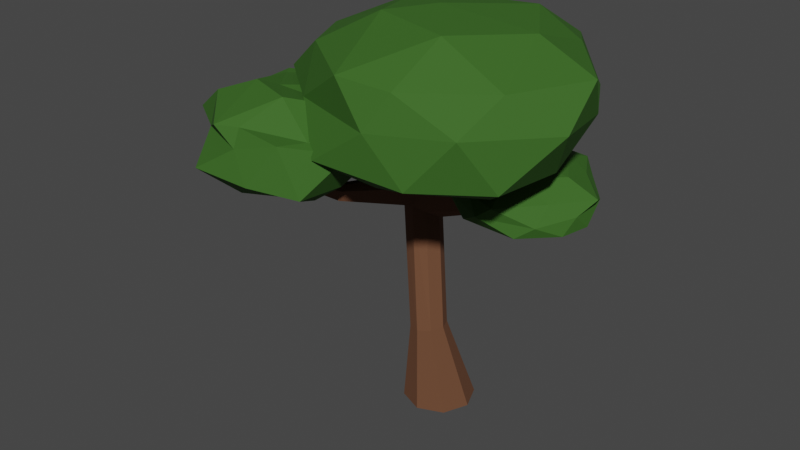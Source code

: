 # Source: NormalTree.blend  (saved by Blender 2.91.10; exported with 4.5.12 LTS)
import bpy
from mathutils import Matrix  # noqa: F401  (used for matrix-valued properties, if any)

bpy.ops.wm.read_factory_settings(use_empty=True)
scene = bpy.context.scene
scene.name = 'Scene'

# ---- collections
col_collection = bpy.data.collections.new('Collection'); scene.collection.children.link(col_collection)

# ---- materials (node trees are filled in below, after node groups)
mat_wood = bpy.data.materials.new('Wood')
mat_wood.alpha_threshold = 0.0
mat_wood.use_transparent_shadow = False
mat_wood.line_color = (0.0, 0.0, 0.0, 1.0)
mat_leaves = bpy.data.materials.new('Leaves')
mat_leaves.use_transparent_shadow = False

# ---- material node trees
mat_wood.use_nodes = True; mat_wood.node_tree.nodes.clear()
_N = mat_wood.node_tree.nodes; _L = mat_wood.node_tree.links
n0 = _N.new('ShaderNodeOutputMaterial'); n0.name = 'Material Output'; n0.location = (300, 300)
n1 = _N.new('ShaderNodeBsdfPrincipled'); n1.name = 'Principled BSDF'; n1.location = (10, 300)
n1.distribution = 'GGX'
n1.subsurface_method = 'BURLEY'
n1.inputs[0].default_value = (0.1452, 0.06317, 0.03248, 1.0)
n1.inputs[2].default_value = 1.0
n1.inputs[3].default_value = 1.45
n1.inputs[13].default_value = 0.2795
n1.inputs[27].default_value = (0.0, 0.0, 0.0, 1.0)
n1.inputs[28].default_value = 1.0
_L.new(n1.outputs[0], n0.inputs[0])
n0.is_active_output = True
mat_leaves.use_nodes = True; mat_leaves.node_tree.nodes.clear()
_N = mat_leaves.node_tree.nodes; _L = mat_leaves.node_tree.links
n0 = _N.new('ShaderNodeBsdfPrincipled'); n0.name = 'Principled BSDF'; n0.location = (10, 300)
n0.distribution = 'GGX'
n0.subsurface_method = 'BURLEY'
n0.inputs[0].default_value = (0.04008, 0.1226, 0.01745, 1.0)
n0.inputs[2].default_value = 0.7992
n0.inputs[3].default_value = 1.45
n0.inputs[13].default_value = 0.2244
n0.inputs[27].default_value = (0.0, 0.0, 0.0, 1.0)
n0.inputs[28].default_value = 1.0
n1 = _N.new('ShaderNodeOutputMaterial'); n1.name = 'Material Output'; n1.location = (300, 300)
_L.new(n0.outputs[0], n1.inputs[0])
n1.is_active_output = True

# ---- world
world_world = bpy.data.worlds.new('World'); scene.world = world_world
world_world.use_nodes = True; world_world.node_tree.nodes.clear()
_N = world_world.node_tree.nodes; _L = world_world.node_tree.links
n0 = _N.new('ShaderNodeOutputWorld'); n0.name = 'World Output'; n0.location = (300, 300)
n1 = _N.new('ShaderNodeBackground'); n1.name = 'Background'; n1.location = (10, 300)
n1.inputs[0].default_value = (0.05088, 0.05088, 0.05088, 1.0)
_L.new(n1.outputs[0], n0.inputs[0])
n0.is_active_output = True
world_world.color = (0.05088, 0.05088, 0.05088)
world_world.use_sun_shadow = False
world_world.sun_shadow_jitter_overblur = 0.0

# ---- meshes
me_circle = bpy.data.meshes.new('Circle')
me_circle.from_pydata([(1.378e-07, 2.0, 0.0), (-1.414, 1.414, 0.0), (-2.0, -1.222e-07, 0.0), (-1.414, -1.414, 0.0), (3.127e-07, -2.0, 0.0), (1.414, -1.414, 0.0), (2.0, -1.092e-08, 0.0), (1.414, 1.414, 0.0), (-0.1859, 0.1872, 4.9), (-0.8875, -0.1057, 4.812), (-1.178, -0.8128, 4.776), (-0.8875, -1.52, 4.812), (-0.1859, -1.813, 4.9), (0.5157, -1.52, 4.988), (0.8063, -0.8128, 5.025), (0.5157, -0.1057, 4.988), (-1.225, 1.0, 11.73), (-1.886, 0.7071, 11.98), (-2.16, -1.684e-06, 12.08), (-2.031, -0.6878, 11.68), (-1.225, -1.0, 11.73), (-0.5643, -0.7071, 11.47), (-0.1798, -0.04913, 11.04), (-0.5643, 0.7071, 11.47), (-0.865, 0.9609, 12.85), (-1.526, 0.668, 13.1), (-1.799, -0.03909, 13.2), (-1.38, -0.7631, 13.44), (-0.865, -1.039, 12.85), (-0.2043, -0.7462, 12.6), (0.06943, -0.03909, 12.89), (-0.2043, 0.668, 12.6), (-2.457, -5.494, 13.46), (-2.521, -5.152, 13.66), (-2.057, -5.649, 13.48), (-2.13, -5.573, 14.24), (-2.342, -5.171, 14.22), (-1.878, -5.668, 14.04), (-4.088, -6.772, 14.24), (-4.115, -6.629, 14.33), (-3.922, -6.836, 14.25), (-3.952, -6.805, 14.57), (-4.041, -6.637, 14.56), (-3.847, -6.844, 14.49), (4.157, 2.148, 12.0), (4.155, 1.924, 12.03), (4.008, 2.315, 12.03), (4.261, 2.175, 12.49), (4.259, 1.951, 12.36), (4.112, 2.342, 12.36), (4.57, 2.451, 11.96), (4.791, 2.173, 12.03), (4.058, 2.596, 12.0), (4.744, 2.637, 12.4), (5.026, 2.186, 12.44), (4.231, 2.781, 12.44), (5.754, 2.444, 12.21), (5.83, 2.322, 12.23), (5.801, 2.495, 12.43), (5.877, 2.372, 12.45), (4.212, 3.479, 12.35), (4.445, 3.413, 12.32), (4.291, 3.564, 12.71), (4.525, 3.498, 12.68), (2.297, 0.9684, 11.77), (2.418, 1.338, 11.61), (2.572, 1.361, 12.54), (2.485, 0.976, 12.36), (2.188, 1.696, 11.77), (2.377, 1.703, 12.36), (-1.074, 1.156, 15.53), (-1.394, 1.014, 15.65), (-1.527, 0.6716, 15.7), (-1.323, 0.3208, 15.81), (-1.074, 0.1871, 15.53), (-0.7536, 0.329, 15.41), (-0.621, 0.6716, 15.55), (-0.7536, 1.014, 15.41), (-1.87, -0.35, 17.51), (-1.971, -0.3947, 17.55), (-2.012, -0.5027, 17.56), (-1.948, -0.6132, 17.6), (-1.87, -0.6553, 17.51), (-1.769, -0.6106, 17.47), (-1.727, -0.5027, 17.52), (-1.769, -0.3947, 17.47)], [], [(0, 8, 15, 7), (6, 14, 13, 5), (4, 12, 11, 3), (2, 10, 9, 1), (7, 15, 14, 6), (5, 13, 12, 4), (3, 11, 10, 2), (1, 9, 8, 0), (15, 23, 22, 14), (13, 21, 20, 12), (11, 19, 18, 10), (9, 17, 16, 8), (8, 16, 23, 15), (14, 22, 21, 13), (12, 20, 19, 11), (10, 18, 17, 9), (67, 48, 47, 66), (20, 34, 32, 19), (18, 26, 25, 17), (65, 44, 45, 64), (21, 29, 28, 20), (28, 37, 34, 20), (17, 25, 24, 16), (16, 24, 31, 23), (36, 42, 41, 35), (33, 39, 42, 36), (27, 35, 37, 28), (19, 32, 33, 18), (18, 33, 36, 26), (26, 36, 35, 27), (40, 43, 41, 38), (38, 41, 42, 39), (32, 38, 39, 33), (37, 43, 40, 34), (35, 41, 43, 37), (34, 40, 38, 32), (48, 54, 53, 47), (45, 51, 54, 48), (69, 49, 46, 68), (68, 46, 44, 65), (64, 45, 48, 67), (66, 47, 49, 69), (51, 57, 59, 54), (53, 63, 62, 55), (44, 50, 51, 45), (47, 53, 55, 49), (46, 52, 50, 44), (49, 55, 52, 46), (56, 58, 59, 57), (54, 59, 58, 53), (50, 56, 57, 51), (53, 58, 56, 50), (60, 62, 63, 61), (52, 60, 61, 50), (55, 62, 60, 52), (50, 61, 63, 53), (30, 66, 69, 31), (21, 64, 67, 29), (23, 68, 65, 22), (31, 69, 68, 23), (22, 65, 64, 21), (29, 67, 66, 30), (25, 71, 70, 24), (24, 70, 77, 31), (30, 76, 75, 29), (28, 74, 73, 27), (26, 72, 71, 25), (31, 77, 76, 30), (29, 75, 74, 28), (27, 73, 72, 26), (70, 78, 85, 77), (76, 84, 83, 75), (74, 82, 81, 73), (72, 80, 79, 71), (77, 85, 84, 76), (75, 83, 82, 74), (73, 81, 80, 72), (71, 79, 78, 70), (79, 80, 81, 82, 83, 84, 85, 78), (1, 0, 7, 6, 5, 4, 3, 2)])
_uv = me_circle.uv_layers.new(name='UVMap')
_uv.uv.foreach_set('vector', [0.0, 0.0, 0.0, 0.0, 0.0, 0.0, 0.0, 0.0, 0.0, 0.0, 0.0, 0.0, 0.0, 0.0, 0.0, 0.0, 0.0, 0.0, 0.0, 0.0, 0.0, 0.0, 0.0, 0.0, 0.0, 0.0, 0.0, 0.0, 0.0, 0.0, 0.0, 0.0, 0.0, 0.0, 0.0, 0.0, 0.0, 0.0, 0.0, 0.0, 0.0, 0.0, 0.0, 0.0, 0.0, 0.0, 0.0, 0.0, 0.0, 0.0, 0.0, 0.0, 0.0, 0.0, 0.0, 0.0, 0.0, 0.0, 0.0, 0.0, 0.0, 0.0, 0.0, 0.0, 0.0, 0.0, 0.0, 0.0, 0.0, 0.0, 0.0, 0.0, 0.0, 0.0, 0.0, 0.0, 0.0, 0.0, 0.0, 0.0, 0.0, 0.0, 0.0, 0.0, 0.0, 0.0, 0.0, 0.0, 0.0, 0.0, 0.0, 0.0, 0.0, 0.0, 0.0, 0.0, 0.0, 0.0, 0.0, 0.0, 0.0, 0.0, 0.0, 0.0, 0.0, 0.0, 0.0, 0.0, 0.0, 0.0, 0.0, 0.0, 0.0, 0.0, 0.0, 0.0, 0.0, 0.0, 0.0, 0.0, 0.0, 0.0, 0.0, 0.0, 0.0, 0.0, 0.0, 0.0, 0.0, 0.0, 0.0, 0.0, 0.0, 0.0, 0.0, 0.0, 0.0, 0.0, 0.0, 0.0, 0.0, 0.0, 0.0, 0.0, 0.0, 0.0, 0.0, 0.0, 0.0, 0.0, 0.0, 0.0, 0.0, 0.0, 0.0, 0.0, 0.0, 0.0, 0.0, 0.0, 0.0, 0.0, 0.0, 0.0, 0.0, 0.0, 0.0, 0.0, 0.0, 0.0, 0.0, 0.0, 0.0, 0.0, 0.0, 0.0, 0.0, 0.0, 0.0, 0.0, 0.0, 0.0, 0.0, 0.0, 0.0, 0.0, 0.0, 0.0, 0.0, 0.0, 0.0, 0.0, 0.0, 0.0, 0.0, 0.0, 0.0, 0.0, 0.0, 0.0, 0.0, 0.0, 0.0, 0.0, 0.0, 0.0, 0.0, 0.0, 0.0, 0.0, 0.0, 0.0, 0.0, 0.0, 0.0, 0.0, 0.0, 0.0, 0.0, 0.0, 0.0, 0.0, 0.0, 0.0, 0.0, 0.0, 0.0, 0.0, 0.0, 0.0, 0.0, 0.0, 0.0, 0.0, 0.0, 0.0, 0.0, 0.0, 0.0, 0.0, 0.0, 0.0, 0.0, 0.0, 0.0, 0.0, 0.0, 0.0, 0.0, 0.0, 0.0, 0.0, 0.0, 0.0, 0.0, 0.0, 0.0, 0.0, 0.0, 0.0, 0.0, 0.0, 0.0, 0.0, 0.0, 0.0, 0.0, 0.0, 0.0, 0.0, 0.0, 0.0, 0.0, 0.0, 0.0, 0.0, 0.0, 0.0, 0.0, 0.0, 0.0, 0.0, 0.0, 0.0, 0.0, 0.0, 0.0, 0.0, 0.0, 0.0, 0.0, 0.0, 0.0, 0.0, 0.0, 0.0, 0.0, 0.0, 0.0, 0.0, 0.0, 0.0, 0.0, 0.0, 0.0, 0.0, 0.0, 0.0, 0.0, 0.0, 0.0, 0.0, 0.0, 0.0, 0.0, 0.0, 0.0, 0.0, 0.0, 0.0, 0.0, 0.0, 0.0, 0.0, 0.0, 0.0, 0.0, 0.0, 0.0, 0.0, 0.0, 0.0, 0.0, 0.0, 0.0, 0.0, 0.0, 0.0, 0.0, 0.0, 0.0, 0.0, 0.0, 0.0, 0.0, 0.0, 0.0, 0.0, 0.0, 0.0, 0.0, 0.0, 0.0, 0.0, 0.0, 0.0, 0.0, 0.0, 0.0, 0.0, 0.0, 0.0, 0.0, 0.0, 0.0, 0.0, 0.0, 0.0, 0.0, 0.0, 0.0, 0.0, 0.0, 0.0, 0.0, 0.0, 0.0, 0.0, 0.0, 0.0, 0.0, 0.0, 0.0, 0.0, 0.0, 0.0, 0.0, 0.0, 0.0, 0.0, 0.0, 0.0, 0.0, 0.0, 0.0, 0.0, 0.0, 0.0, 0.0, 0.0, 0.0, 0.0, 0.0, 0.0, 0.0, 0.0, 0.0, 0.0, 0.0, 0.0, 0.0, 0.0, 0.0, 0.0, 0.0, 0.0, 0.0, 0.0, 0.0, 0.0, 0.0, 0.0, 0.0, 0.0, 0.0, 0.0, 0.0, 0.0, 0.0, 0.0, 0.0, 0.0, 0.0, 0.0, 0.0, 0.0, 0.0, 0.0, 0.0, 0.0, 0.0, 0.0, 0.0, 0.0, 0.0, 0.0, 0.0, 0.0, 0.0, 0.0, 0.0, 0.0, 0.0, 0.0, 0.0, 0.0, 0.0, 0.0, 0.0, 0.0, 0.0, 0.0, 0.0, 0.0, 0.0, 0.0, 0.0, 0.0, 0.0, 0.0, 0.0, 0.0, 0.0, 0.0, 0.0, 0.0, 0.0, 0.0, 0.0, 0.0, 0.0, 0.0, 0.0, 0.0, 0.0, 0.0, 0.0, 0.0, 0.0, 0.0, 0.0, 0.0, 0.0, 0.0, 0.0, 0.0, 0.0, 0.0, 0.0, 0.0, 0.0, 0.0, 0.0, 0.0, 0.0, 0.0, 0.0, 0.0, 0.0, 0.0, 0.0, 0.0, 0.0, 0.0, 0.0, 0.0, 0.0, 0.0, 0.0, 0.0, 0.0, 0.0, 0.0, 0.0, 0.0, 0.0, 0.0, 0.0, 0.0, 0.0, 0.0, 0.0, 0.0, 0.0, 0.0, 0.0, 0.0, 0.0, 0.0, 0.0, 0.0, 0.0, 0.0, 0.0, 0.0, 0.0, 0.0, 0.0, 0.0, 0.0, 0.0, 0.0, 0.0, 0.0, 0.0, 0.0, 0.0, 0.0, 0.0, 0.0, 0.0, 0.0, 0.0, 0.0, 0.0, 0.0, 0.0, 0.0, 0.0, 0.0, 0.0, 0.0, 0.0, 0.0, 0.0, 0.0, 0.0, 0.0, 0.0, 0.0, 0.0, 0.0, 0.0, 0.0, 0.0, 0.0, 0.0, 0.0, 0.0, 0.0, 0.0, 0.0, 0.0, 0.0, 0.0, 0.0, 0.0, 0.0, 0.0, 0.0, 0.0, 0.0, 0.0, 0.0, 0.0, 0.0, 0.0, 0.0, 0.0, 0.0, 0.0, 0.0, 0.0, 0.0, 0.0, 0.0, 0.0, 0.0, 0.0, 0.0, 0.0, 0.0, 0.0, 0.0, 0.0, 0.0, 0.0, 0.0, 0.0, 0.0, 0.0, 0.0, 0.0, 0.0, 0.0, 0.0, 0.0, 0.0, 0.0, 0.0, 0.0, 0.0, 0.0, 0.0, 0.0, 0.0, 0.0, 0.0, 0.0, 0.0, 0.0, 0.0, 0.0, 0.0, 0.0, 0.0])
me_circle.materials.append(mat_wood)
me_circle.use_remesh_fix_poles = True
me_circle.use_remesh_preserve_attributes = False
me_circle.use_mirror_vertex_groups = False
me_circle.update()
me_icosphere = bpy.data.meshes.new('Icosphere')
me_icosphere.from_pydata([(-0.1276, -0.0452, -0.8347), (0.6713, -0.4018, 0.5352), (-0.3492, -0.8478, 0.119), (-0.8854, -0.02585, -0.7351), (-0.3355, 0.9428, -0.6081), (0.5508, 0.4577, 0.2174), (-0.02575, -0.8867, 1.398), (-0.7586, -0.463, 0.5699), (-0.9404, 0.5814, 0.2346), (0.1584, 0.9768, 0.7868), (0.7611, 0.08509, 1.558), (-0.2872, 0.04039, 1.633), (-0.1807, -0.4284, -0.5927), (0.3092, -0.27, -0.03468), (0.2805, -0.7879, 0.3826), (0.7843, -0.0453, 0.5307), (0.3534, 0.2182, -0.3216), (-0.3823, 0.0873, -0.8059), (-0.8146, -0.4136, -0.5141), (-0.1848, 0.5739, -0.8002), (-0.6647, 0.4851, -0.869), (0.08259, 0.7596, -0.2315), (0.6921, -0.2168, 1.167), (0.6968, 0.3272, 0.9841), (-0.1578, -0.9567, 0.8668), (0.4328, -0.6489, 0.9233), (-1.118, -0.2667, -0.2038), (-0.724, -0.587, 0.1986), (-0.6442, 0.6573, -0.1269), (-0.8657, 0.3459, -0.1656), (0.3639, 0.7752, 0.6141), (-0.1442, 1.023, 0.09013), (0.4052, -0.3799, 1.508), (-0.4231, -0.7303, 1.013), (-1.044, -0.07206, 0.4777), (-0.4115, 0.9321, 0.5232), (0.3749, 0.5172, 1.257), (-0.1301, -0.4566, 1.799), (0.3618, 0.04244, 1.927), (-0.6255, -0.3745, 1.313), (-0.6192, 0.2268, 0.978), (0.07414, 0.5813, 1.476)], [], [(0, 13, 12), (1, 13, 15), (0, 12, 17), (0, 17, 19), (0, 19, 16), (1, 15, 22), (2, 14, 24), (3, 18, 26), (4, 20, 28), (5, 21, 30), (1, 22, 25), (2, 24, 27), (3, 26, 29), (4, 28, 31), (5, 30, 23), (6, 32, 37), (7, 33, 39), (8, 34, 40), (9, 35, 41), (10, 36, 38), (38, 41, 11), (38, 36, 41), (36, 9, 41), (41, 40, 11), (41, 35, 40), (35, 8, 40), (40, 39, 11), (40, 34, 39), (34, 7, 39), (39, 37, 11), (39, 33, 37), (33, 6, 37), (37, 38, 11), (37, 32, 38), (32, 10, 38), (23, 36, 10), (23, 30, 36), (30, 9, 36), (31, 35, 9), (31, 28, 35), (28, 8, 35), (29, 34, 8), (29, 26, 34), (26, 7, 34), (27, 33, 7), (27, 24, 33), (24, 6, 33), (25, 32, 6), (25, 22, 32), (22, 10, 32), (30, 31, 9), (30, 21, 31), (21, 4, 31), (28, 29, 8), (28, 20, 29), (20, 3, 29), (26, 27, 7), (26, 18, 27), (18, 2, 27), (24, 25, 6), (24, 14, 25), (14, 1, 25), (22, 23, 10), (22, 15, 23), (15, 5, 23), (16, 21, 5), (16, 19, 21), (19, 4, 21), (19, 20, 4), (19, 17, 20), (17, 3, 20), (17, 18, 3), (17, 12, 18), (12, 2, 18), (15, 16, 5), (15, 13, 16), (13, 0, 16), (12, 14, 2), (12, 13, 14), (13, 1, 14)])
_uv = me_icosphere.uv_layers.new(name='UVMap')
_uv.uv.foreach_set('vector', [0.8182, 0.0, 0.7727, 0.07873, 0.8636, 0.07873, 0.7273, 0.1575, 0.6818, 0.07873, 0.6364, 0.1575, 0.09091, 0.0, 0.04545, 0.07873, 0.1364, 0.07873, 0.2727, 0.0, 0.2273, 0.07873, 0.3182, 0.07873, 0.4545, 0.0, 0.4091, 0.07873, 0.5, 0.07873, 0.7273, 0.1575, 0.6364, 0.1575, 0.6818, 0.2362, 0.9091, 0.1575, 0.8182, 0.1575, 0.8636, 0.2362, 0.1818, 0.1575, 0.09091, 0.1575, 0.1364, 0.2362, 0.3636, 0.1575, 0.2727, 0.1575, 0.3182, 0.2362, 0.5455, 0.1575, 0.4545, 0.1575, 0.5, 0.2362, 0.7273, 0.1575, 0.6818, 0.2362, 0.7727, 0.2362, 0.9091, 0.1575, 0.8636, 0.2362, 0.9545, 0.2362, 0.1818, 0.1575, 0.1364, 0.2362, 0.2273, 0.2362, 0.3636, 0.1575, 0.3182, 0.2362, 0.4091, 0.2362, 0.5455, 0.1575, 0.5, 0.2362, 0.5909, 0.2362, 0.8182, 0.3149, 0.7273, 0.3149, 0.7727, 0.3937, 1.0, 0.3149, 0.9091, 0.3149, 0.9545, 0.3937, 0.2727, 0.3149, 0.1818, 0.3149, 0.2273, 0.3937, 0.4545, 0.3149, 0.3636, 0.3149, 0.4091, 0.3937, 0.6364, 0.3149, 0.5455, 0.3149, 0.5909, 0.3937, 0.5909, 0.3937, 0.5, 0.3937, 0.5455, 0.4724, 0.5909, 0.3937, 0.5455, 0.3149, 0.5, 0.3937, 0.5455, 0.3149, 0.4545, 0.3149, 0.5, 0.3937, 0.4091, 0.3937, 0.3182, 0.3937, 0.3636, 0.4724, 0.4091, 0.3937, 0.3636, 0.3149, 0.3182, 0.3937, 0.3636, 0.3149, 0.2727, 0.3149, 0.3182, 0.3937, 0.2273, 0.3937, 0.1364, 0.3937, 0.1818, 0.4724, 0.2273, 0.3937, 0.1818, 0.3149, 0.1364, 0.3937, 0.1818, 0.3149, 0.09091, 0.3149, 0.1364, 0.3937, 0.9545, 0.3937, 0.8636, 0.3937, 0.9091, 0.4724, 0.9545, 0.3937, 0.9091, 0.3149, 0.8636, 0.3937, 0.9091, 0.3149, 0.8182, 0.3149, 0.8636, 0.3937, 0.7727, 0.3937, 0.6818, 0.3937, 0.7273, 0.4724, 0.7727, 0.3937, 0.7273, 0.3149, 0.6818, 0.3937, 0.7273, 0.3149, 0.6364, 0.3149, 0.6818, 0.3937, 0.5909, 0.2362, 0.5455, 0.3149, 0.6364, 0.3149, 0.5909, 0.2362, 0.5, 0.2362, 0.5455, 0.3149, 0.5, 0.2362, 0.4545, 0.3149, 0.5455, 0.3149, 0.4091, 0.2362, 0.3636, 0.3149, 0.4545, 0.3149, 0.4091, 0.2362, 0.3182, 0.2362, 0.3636, 0.3149, 0.3182, 0.2362, 0.2727, 0.3149, 0.3636, 0.3149, 0.2273, 0.2362, 0.1818, 0.3149, 0.2727, 0.3149, 0.2273, 0.2362, 0.1364, 0.2362, 0.1818, 0.3149, 0.1364, 0.2362, 0.09091, 0.3149, 0.1818, 0.3149, 0.9545, 0.2362, 0.9091, 0.3149, 1.0, 0.3149, 0.9545, 0.2362, 0.8636, 0.2362, 0.9091, 0.3149, 0.8636, 0.2362, 0.8182, 0.3149, 0.9091, 0.3149, 0.7727, 0.2362, 0.7273, 0.3149, 0.8182, 0.3149, 0.7727, 0.2362, 0.6818, 0.2362, 0.7273, 0.3149, 0.6818, 0.2362, 0.6364, 0.3149, 0.7273, 0.3149, 0.5, 0.2362, 0.4091, 0.2362, 0.4545, 0.3149, 0.5, 0.2362, 0.4545, 0.1575, 0.4091, 0.2362, 0.4545, 0.1575, 0.3636, 0.1575, 0.4091, 0.2362, 0.3182, 0.2362, 0.2273, 0.2362, 0.2727, 0.3149, 0.3182, 0.2362, 0.2727, 0.1575, 0.2273, 0.2362, 0.2727, 0.1575, 0.1818, 0.1575, 0.2273, 0.2362, 0.1364, 0.2362, 0.04545, 0.2362, 0.09091, 0.3149, 0.1364, 0.2362, 0.09091, 0.1575, 0.04545, 0.2362, 0.09091, 0.1575, 0.0, 0.1575, 0.04545, 0.2362, 0.8636, 0.2362, 0.7727, 0.2362, 0.8182, 0.3149, 0.8636, 0.2362, 0.8182, 0.1575, 0.7727, 0.2362, 0.8182, 0.1575, 0.7273, 0.1575, 0.7727, 0.2362, 0.6818, 0.2362, 0.5909, 0.2362, 0.6364, 0.3149, 0.6818, 0.2362, 0.6364, 0.1575, 0.5909, 0.2362, 0.6364, 0.1575, 0.5455, 0.1575, 0.5909, 0.2362, 0.5, 0.07873, 0.4545, 0.1575, 0.5455, 0.1575, 0.5, 0.07873, 0.4091, 0.07873, 0.4545, 0.1575, 0.4091, 0.07873, 0.3636, 0.1575, 0.4545, 0.1575, 0.3182, 0.07873, 0.2727, 0.1575, 0.3636, 0.1575, 0.3182, 0.07873, 0.2273, 0.07873, 0.2727, 0.1575, 0.2273, 0.07873, 0.1818, 0.1575, 0.2727, 0.1575, 0.1364, 0.07873, 0.09091, 0.1575, 0.1818, 0.1575, 0.1364, 0.07873, 0.04545, 0.07873, 0.09091, 0.1575, 0.04545, 0.07873, 0.0, 0.1575, 0.09091, 0.1575, 0.6364, 0.1575, 0.5909, 0.07873, 0.5455, 0.1575, 0.6364, 0.1575, 0.6818, 0.07873, 0.5909, 0.07873, 0.6818, 0.07873, 0.6364, 0.0, 0.5909, 0.07873, 0.8636, 0.07873, 0.8182, 0.1575, 0.9091, 0.1575, 0.8636, 0.07873, 0.7727, 0.07873, 0.8182, 0.1575, 0.7727, 0.07873, 0.7273, 0.1575, 0.8182, 0.1575])
me_icosphere.materials.append(mat_leaves)
me_icosphere.use_remesh_fix_poles = True
me_icosphere.use_remesh_preserve_attributes = False
me_icosphere.use_mirror_vertex_groups = False
me_icosphere.update()
me_circle_001 = bpy.data.meshes.new('Circle.001')
me_circle_001.from_pydata([(0.2453, 0.6792, -1.945), (2.424, -1.696, -1.279), (-1.33, -3.081, -0.8022), (-3.701, 0.03278, -0.8213), (-1.089, 2.96, -1.346), (1.876, 2.089, -0.2862), (0.1757, -2.293, 0.8046), (-2.304, -1.32, 1.315), (-2.488, 1.905, 1.375), (1.128, 3.426, 0.4556), (3.292, 0.4953, 1.083), (-0.6897, 0.09473, 1.536), (-0.5748, -1.821, -1.833), (1.644, -0.4566, -1.835), (1.079, -2.835, -0.8862), (2.245, 0.1988, -1.349), (1.022, 1.85, -1.74), (-1.633, 0.6685, -1.862), (-1.944, -1.099, -0.8703), (-0.2942, 1.816, -1.116), (-2.521, 2.52, -1.174), (0.2008, 3.334, -0.773), (3.049, -0.1228, 0.06387), (2.557, 0.9591, -0.1693), (0.1422, -2.53, 0.1087), (1.837, -2.083, 0.5305), (-3.74, -1.047, 0.3441), (-2.16, -1.801, 0.1606), (-1.81, 2.88, -0.4605), (-3.812, 0.9503, 0.06752), (1.752, 2.788, -0.5414), (0.07716, 3.178, -0.2452), (2.068, -1.011, 0.4565), (-0.5983, -2.736, 0.8207), (-3.389, -0.06935, 0.6607), (-0.6507, 2.884, 1.361), (1.516, 1.963, 1.069), (0.7505, -0.9261, 1.655), (1.707, 0.7787, 1.174), (-1.094, -0.547, 1.781), (-2.158, 1.525, 1.365), (0.9408, 2.072, 1.469)], [], [(0, 13, 12), (1, 13, 15), (0, 12, 17), (0, 17, 19), (0, 19, 16), (1, 15, 22), (2, 14, 24), (3, 18, 26), (4, 20, 28), (5, 21, 30), (1, 22, 25), (2, 24, 27), (3, 26, 29), (4, 28, 31), (5, 30, 23), (6, 32, 37), (7, 33, 39), (8, 34, 40), (9, 35, 41), (10, 36, 38), (38, 41, 11), (38, 36, 41), (36, 9, 41), (41, 40, 11), (41, 35, 40), (35, 8, 40), (40, 39, 11), (40, 34, 39), (34, 7, 39), (39, 37, 11), (39, 33, 37), (33, 6, 37), (37, 38, 11), (37, 32, 38), (32, 10, 38), (23, 36, 10), (23, 30, 36), (30, 9, 36), (31, 35, 9), (31, 28, 35), (28, 8, 35), (29, 34, 8), (29, 26, 34), (26, 7, 34), (27, 33, 7), (27, 24, 33), (24, 6, 33), (25, 32, 6), (25, 22, 32), (22, 10, 32), (30, 31, 9), (30, 21, 31), (21, 4, 31), (28, 29, 8), (28, 20, 29), (20, 3, 29), (26, 27, 7), (26, 18, 27), (18, 2, 27), (24, 25, 6), (24, 14, 25), (14, 1, 25), (22, 23, 10), (22, 15, 23), (15, 5, 23), (16, 21, 5), (16, 19, 21), (19, 4, 21), (19, 20, 4), (19, 17, 20), (17, 3, 20), (17, 18, 3), (17, 12, 18), (12, 2, 18), (15, 16, 5), (15, 13, 16), (13, 0, 16), (12, 14, 2), (12, 13, 14), (13, 1, 14)])
_uv = me_circle_001.uv_layers.new(name='UVMap')
_uv.uv.foreach_set('vector', [0.8182, 0.0, 0.7727, 0.07873, 0.8636, 0.07873, 0.7273, 0.1575, 0.6818, 0.07873, 0.6364, 0.1575, 0.09091, 0.0, 0.04545, 0.07873, 0.1364, 0.07873, 0.2727, 0.0, 0.2273, 0.07873, 0.3182, 0.07873, 0.4545, 0.0, 0.4091, 0.07873, 0.5, 0.07873, 0.7273, 0.1575, 0.6364, 0.1575, 0.6818, 0.2362, 0.9091, 0.1575, 0.8182, 0.1575, 0.8636, 0.2362, 0.1818, 0.1575, 0.09091, 0.1575, 0.1364, 0.2362, 0.3636, 0.1575, 0.2727, 0.1575, 0.3182, 0.2362, 0.5455, 0.1575, 0.4545, 0.1575, 0.5, 0.2362, 0.7273, 0.1575, 0.6818, 0.2362, 0.7727, 0.2362, 0.9091, 0.1575, 0.8636, 0.2362, 0.9545, 0.2362, 0.1818, 0.1575, 0.1364, 0.2362, 0.2273, 0.2362, 0.3636, 0.1575, 0.3182, 0.2362, 0.4091, 0.2362, 0.5455, 0.1575, 0.5, 0.2362, 0.5909, 0.2362, 0.8182, 0.3149, 0.7273, 0.3149, 0.7727, 0.3937, 1.0, 0.3149, 0.9091, 0.3149, 0.9545, 0.3937, 0.2727, 0.3149, 0.1818, 0.3149, 0.2273, 0.3937, 0.4545, 0.3149, 0.3636, 0.3149, 0.4091, 0.3937, 0.6364, 0.3149, 0.5455, 0.3149, 0.5909, 0.3937, 0.5909, 0.3937, 0.5, 0.3937, 0.5455, 0.4724, 0.5909, 0.3937, 0.5455, 0.3149, 0.5, 0.3937, 0.5455, 0.3149, 0.4545, 0.3149, 0.5, 0.3937, 0.4091, 0.3937, 0.3182, 0.3937, 0.3636, 0.4724, 0.4091, 0.3937, 0.3636, 0.3149, 0.3182, 0.3937, 0.3636, 0.3149, 0.2727, 0.3149, 0.3182, 0.3937, 0.2273, 0.3937, 0.1364, 0.3937, 0.1818, 0.4724, 0.2273, 0.3937, 0.1818, 0.3149, 0.1364, 0.3937, 0.1818, 0.3149, 0.09091, 0.3149, 0.1364, 0.3937, 0.9545, 0.3937, 0.8636, 0.3937, 0.9091, 0.4724, 0.9545, 0.3937, 0.9091, 0.3149, 0.8636, 0.3937, 0.9091, 0.3149, 0.8182, 0.3149, 0.8636, 0.3937, 0.7727, 0.3937, 0.6818, 0.3937, 0.7273, 0.4724, 0.7727, 0.3937, 0.7273, 0.3149, 0.6818, 0.3937, 0.7273, 0.3149, 0.6364, 0.3149, 0.6818, 0.3937, 0.5909, 0.2362, 0.5455, 0.3149, 0.6364, 0.3149, 0.5909, 0.2362, 0.5, 0.2362, 0.5455, 0.3149, 0.5, 0.2362, 0.4545, 0.3149, 0.5455, 0.3149, 0.4091, 0.2362, 0.3636, 0.3149, 0.4545, 0.3149, 0.4091, 0.2362, 0.3182, 0.2362, 0.3636, 0.3149, 0.3182, 0.2362, 0.2727, 0.3149, 0.3636, 0.3149, 0.2273, 0.2362, 0.1818, 0.3149, 0.2727, 0.3149, 0.2273, 0.2362, 0.1364, 0.2362, 0.1818, 0.3149, 0.1364, 0.2362, 0.09091, 0.3149, 0.1818, 0.3149, 0.9545, 0.2362, 0.9091, 0.3149, 1.0, 0.3149, 0.9545, 0.2362, 0.8636, 0.2362, 0.9091, 0.3149, 0.8636, 0.2362, 0.8182, 0.3149, 0.9091, 0.3149, 0.7727, 0.2362, 0.7273, 0.3149, 0.8182, 0.3149, 0.7727, 0.2362, 0.6818, 0.2362, 0.7273, 0.3149, 0.6818, 0.2362, 0.6364, 0.3149, 0.7273, 0.3149, 0.5, 0.2362, 0.4091, 0.2362, 0.4545, 0.3149, 0.5, 0.2362, 0.4545, 0.1575, 0.4091, 0.2362, 0.4545, 0.1575, 0.3636, 0.1575, 0.4091, 0.2362, 0.3182, 0.2362, 0.2273, 0.2362, 0.2727, 0.3149, 0.3182, 0.2362, 0.2727, 0.1575, 0.2273, 0.2362, 0.2727, 0.1575, 0.1818, 0.1575, 0.2273, 0.2362, 0.1364, 0.2362, 0.04545, 0.2362, 0.09091, 0.3149, 0.1364, 0.2362, 0.09091, 0.1575, 0.04545, 0.2362, 0.09091, 0.1575, 0.0, 0.1575, 0.04545, 0.2362, 0.8636, 0.2362, 0.7727, 0.2362, 0.8182, 0.3149, 0.8636, 0.2362, 0.8182, 0.1575, 0.7727, 0.2362, 0.8182, 0.1575, 0.7273, 0.1575, 0.7727, 0.2362, 0.6818, 0.2362, 0.5909, 0.2362, 0.6364, 0.3149, 0.6818, 0.2362, 0.6364, 0.1575, 0.5909, 0.2362, 0.6364, 0.1575, 0.5455, 0.1575, 0.5909, 0.2362, 0.5, 0.07873, 0.4545, 0.1575, 0.5455, 0.1575, 0.5, 0.07873, 0.4091, 0.07873, 0.4545, 0.1575, 0.4091, 0.07873, 0.3636, 0.1575, 0.4545, 0.1575, 0.3182, 0.07873, 0.2727, 0.1575, 0.3636, 0.1575, 0.3182, 0.07873, 0.2273, 0.07873, 0.2727, 0.1575, 0.2273, 0.07873, 0.1818, 0.1575, 0.2727, 0.1575, 0.1364, 0.07873, 0.09091, 0.1575, 0.1818, 0.1575, 0.1364, 0.07873, 0.04545, 0.07873, 0.09091, 0.1575, 0.04545, 0.07873, 0.0, 0.1575, 0.09091, 0.1575, 0.6364, 0.1575, 0.5909, 0.07873, 0.5455, 0.1575, 0.6364, 0.1575, 0.6818, 0.07873, 0.5909, 0.07873, 0.6818, 0.07873, 0.6364, 0.0, 0.5909, 0.07873, 0.8636, 0.07873, 0.8182, 0.1575, 0.9091, 0.1575, 0.8636, 0.07873, 0.7727, 0.07873, 0.8182, 0.1575, 0.7727, 0.07873, 0.7273, 0.1575, 0.8182, 0.1575])
me_circle_001.materials.append(mat_leaves)
me_circle_001.use_remesh_fix_poles = True
me_circle_001.use_remesh_preserve_attributes = False
me_circle_001.use_mirror_vertex_groups = False
me_circle_001.update()
me_icosphere_001 = bpy.data.meshes.new('Icosphere.001')
me_icosphere_001.from_pydata([(0.6169, -0.2537, -1.157), (2.201, -1.711, -0.5124), (-0.2749, -2.579, -0.4099), (-1.825, -0.503, -0.414), (-0.1818, 1.501, -0.5266), (1.99, 0.8306, -0.2991), (0.8743, -2.275, 0.7473), (-1.11, -1.565, 0.8569), (-1.181, 0.7596, 0.8698), (1.242, 1.68, 0.6723), (2.712, -0.3247, 0.807), (0.2563, -0.4791, 1.406), (0.1335, -1.732, -0.9975), (1.594, -1.01, -0.9981), (1.209, -2.441, -0.4992), (2.263, -0.439, -0.5986), (1.354, 0.5156, -0.9775), (-0.6481, -0.2578, -1.004), (-0.935, -1.454, -0.4958), (0.2418, 0.6989, -0.8437), (-1.158, 0.9705, -0.5611), (0.8701, 1.602, -0.4749), (2.676, -0.8808, 0.1822), (2.487, 0.172, 0.1321), (0.5772, -2.52, 0.1918), (1.835, -2.151, 0.2824), (-1.898, -1.237, 0.2424), (-0.9151, -2.042, 0.203), (-0.7801, 1.427, 0.06954), (-1.926, 0.1686, 0.183), (1.803, 1.392, 0.05218), (0.5521, 1.738, 0.1158), (2.028, -1.42, 0.7438), (0.02122, -2.403, 0.822), (-1.66, -0.5424, 0.7877), (0.001006, 1.429, 0.9381), (1.815, 0.7556, 0.8754), (0.9789, -1.387, 1.296), (1.721, -0.2154, 1.193), (-0.337, -1.044, 1.323), (-0.7474, 0.3902, 1.234), (1.052, 0.7977, 1.256)], [], [(0, 13, 12), (1, 13, 15), (0, 12, 17), (0, 17, 19), (0, 19, 16), (1, 15, 22), (2, 14, 24), (3, 18, 26), (4, 20, 28), (5, 21, 30), (1, 22, 25), (2, 24, 27), (3, 26, 29), (4, 28, 31), (5, 30, 23), (6, 32, 37), (7, 33, 39), (8, 34, 40), (9, 35, 41), (10, 36, 38), (38, 41, 11), (38, 36, 41), (36, 9, 41), (41, 40, 11), (41, 35, 40), (35, 8, 40), (40, 39, 11), (40, 34, 39), (34, 7, 39), (39, 37, 11), (39, 33, 37), (33, 6, 37), (37, 38, 11), (37, 32, 38), (32, 10, 38), (23, 36, 10), (23, 30, 36), (30, 9, 36), (31, 35, 9), (31, 28, 35), (28, 8, 35), (29, 34, 8), (29, 26, 34), (26, 7, 34), (27, 33, 7), (27, 24, 33), (24, 6, 33), (25, 32, 6), (25, 22, 32), (22, 10, 32), (30, 31, 9), (30, 21, 31), (21, 4, 31), (28, 29, 8), (28, 20, 29), (20, 3, 29), (26, 27, 7), (26, 18, 27), (18, 2, 27), (24, 25, 6), (24, 14, 25), (14, 1, 25), (22, 23, 10), (22, 15, 23), (15, 5, 23), (16, 21, 5), (16, 19, 21), (19, 4, 21), (19, 20, 4), (19, 17, 20), (17, 3, 20), (17, 18, 3), (17, 12, 18), (12, 2, 18), (15, 16, 5), (15, 13, 16), (13, 0, 16), (12, 14, 2), (12, 13, 14), (13, 1, 14)])
_uv = me_icosphere_001.uv_layers.new(name='UVMap')
_uv.uv.foreach_set('vector', [0.8182, 0.0, 0.7727, 0.07873, 0.8636, 0.07873, 0.7273, 0.1575, 0.6818, 0.07873, 0.6364, 0.1575, 0.09091, 0.0, 0.04545, 0.07873, 0.1364, 0.07873, 0.2727, 0.0, 0.2273, 0.07873, 0.3182, 0.07873, 0.4545, 0.0, 0.4091, 0.07873, 0.5, 0.07873, 0.7273, 0.1575, 0.6364, 0.1575, 0.6818, 0.2362, 0.9091, 0.1575, 0.8182, 0.1575, 0.8636, 0.2362, 0.1818, 0.1575, 0.09091, 0.1575, 0.1364, 0.2362, 0.3636, 0.1575, 0.2727, 0.1575, 0.3182, 0.2362, 0.5455, 0.1575, 0.4545, 0.1575, 0.5, 0.2362, 0.7273, 0.1575, 0.6818, 0.2362, 0.7727, 0.2362, 0.9091, 0.1575, 0.8636, 0.2362, 0.9545, 0.2362, 0.1818, 0.1575, 0.1364, 0.2362, 0.2273, 0.2362, 0.3636, 0.1575, 0.3182, 0.2362, 0.4091, 0.2362, 0.5455, 0.1575, 0.5, 0.2362, 0.5909, 0.2362, 0.8182, 0.3149, 0.7273, 0.3149, 0.7727, 0.3937, 1.0, 0.3149, 0.9091, 0.3149, 0.9545, 0.3937, 0.2727, 0.3149, 0.1818, 0.3149, 0.2273, 0.3937, 0.4545, 0.3149, 0.3636, 0.3149, 0.4091, 0.3937, 0.6364, 0.3149, 0.5455, 0.3149, 0.5909, 0.3937, 0.5909, 0.3937, 0.5, 0.3937, 0.5455, 0.4724, 0.5909, 0.3937, 0.5455, 0.3149, 0.5, 0.3937, 0.5455, 0.3149, 0.4545, 0.3149, 0.5, 0.3937, 0.4091, 0.3937, 0.3182, 0.3937, 0.3636, 0.4724, 0.4091, 0.3937, 0.3636, 0.3149, 0.3182, 0.3937, 0.3636, 0.3149, 0.2727, 0.3149, 0.3182, 0.3937, 0.2273, 0.3937, 0.1364, 0.3937, 0.1818, 0.4724, 0.2273, 0.3937, 0.1818, 0.3149, 0.1364, 0.3937, 0.1818, 0.3149, 0.09091, 0.3149, 0.1364, 0.3937, 0.9545, 0.3937, 0.8636, 0.3937, 0.9091, 0.4724, 0.9545, 0.3937, 0.9091, 0.3149, 0.8636, 0.3937, 0.9091, 0.3149, 0.8182, 0.3149, 0.8636, 0.3937, 0.7727, 0.3937, 0.6818, 0.3937, 0.7273, 0.4724, 0.7727, 0.3937, 0.7273, 0.3149, 0.6818, 0.3937, 0.7273, 0.3149, 0.6364, 0.3149, 0.6818, 0.3937, 0.5909, 0.2362, 0.5455, 0.3149, 0.6364, 0.3149, 0.5909, 0.2362, 0.5, 0.2362, 0.5455, 0.3149, 0.5, 0.2362, 0.4545, 0.3149, 0.5455, 0.3149, 0.4091, 0.2362, 0.3636, 0.3149, 0.4545, 0.3149, 0.4091, 0.2362, 0.3182, 0.2362, 0.3636, 0.3149, 0.3182, 0.2362, 0.2727, 0.3149, 0.3636, 0.3149, 0.2273, 0.2362, 0.1818, 0.3149, 0.2727, 0.3149, 0.2273, 0.2362, 0.1364, 0.2362, 0.1818, 0.3149, 0.1364, 0.2362, 0.09091, 0.3149, 0.1818, 0.3149, 0.9545, 0.2362, 0.9091, 0.3149, 1.0, 0.3149, 0.9545, 0.2362, 0.8636, 0.2362, 0.9091, 0.3149, 0.8636, 0.2362, 0.8182, 0.3149, 0.9091, 0.3149, 0.7727, 0.2362, 0.7273, 0.3149, 0.8182, 0.3149, 0.7727, 0.2362, 0.6818, 0.2362, 0.7273, 0.3149, 0.6818, 0.2362, 0.6364, 0.3149, 0.7273, 0.3149, 0.5, 0.2362, 0.4091, 0.2362, 0.4545, 0.3149, 0.5, 0.2362, 0.4545, 0.1575, 0.4091, 0.2362, 0.4545, 0.1575, 0.3636, 0.1575, 0.4091, 0.2362, 0.3182, 0.2362, 0.2273, 0.2362, 0.2727, 0.3149, 0.3182, 0.2362, 0.2727, 0.1575, 0.2273, 0.2362, 0.2727, 0.1575, 0.1818, 0.1575, 0.2273, 0.2362, 0.1364, 0.2362, 0.04545, 0.2362, 0.09091, 0.3149, 0.1364, 0.2362, 0.09091, 0.1575, 0.04545, 0.2362, 0.09091, 0.1575, 0.0, 0.1575, 0.04545, 0.2362, 0.8636, 0.2362, 0.7727, 0.2362, 0.8182, 0.3149, 0.8636, 0.2362, 0.8182, 0.1575, 0.7727, 0.2362, 0.8182, 0.1575, 0.7273, 0.1575, 0.7727, 0.2362, 0.6818, 0.2362, 0.5909, 0.2362, 0.6364, 0.3149, 0.6818, 0.2362, 0.6364, 0.1575, 0.5909, 0.2362, 0.6364, 0.1575, 0.5455, 0.1575, 0.5909, 0.2362, 0.5, 0.07873, 0.4545, 0.1575, 0.5455, 0.1575, 0.5, 0.07873, 0.4091, 0.07873, 0.4545, 0.1575, 0.4091, 0.07873, 0.3636, 0.1575, 0.4545, 0.1575, 0.3182, 0.07873, 0.2727, 0.1575, 0.3636, 0.1575, 0.3182, 0.07873, 0.2273, 0.07873, 0.2727, 0.1575, 0.2273, 0.07873, 0.1818, 0.1575, 0.2727, 0.1575, 0.1364, 0.07873, 0.09091, 0.1575, 0.1818, 0.1575, 0.1364, 0.07873, 0.04545, 0.07873, 0.09091, 0.1575, 0.04545, 0.07873, 0.0, 0.1575, 0.09091, 0.1575, 0.6364, 0.1575, 0.5909, 0.07873, 0.5455, 0.1575, 0.6364, 0.1575, 0.6818, 0.07873, 0.5909, 0.07873, 0.6818, 0.07873, 0.6364, 0.0, 0.5909, 0.07873, 0.8636, 0.07873, 0.8182, 0.1575, 0.9091, 0.1575, 0.8636, 0.07873, 0.7727, 0.07873, 0.8182, 0.1575, 0.7727, 0.07873, 0.7273, 0.1575, 0.8182, 0.1575])
me_icosphere_001.materials.append(mat_leaves)
me_icosphere_001.use_remesh_fix_poles = True
me_icosphere_001.use_remesh_preserve_attributes = False
me_icosphere_001.use_mirror_vertex_groups = False
me_icosphere_001.update()

# ---- objects
ob_circle = bpy.data.objects.new('Circle', me_circle)
ob_leaves = bpy.data.objects.new('Leaves', me_icosphere)
ob_leaves_001 = bpy.data.objects.new('Leaves.001', me_circle_001)
ob_leaves_002 = bpy.data.objects.new('Leaves.002', me_icosphere_001)

# ---- transforms, parenting, visibility, modifiers, constraints
ob_circle.location = (0.0, 0.0, 0.0)
ob_circle.scale = (0.3, 0.3, 0.3)
ob_circle.lineart.crease_threshold = 0.0
ob_leaves.location = (1.339, 0.3589, 3.876)
ob_leaves.rotation_euler = (0.134, 0.269, 0.06924)
ob_leaves.scale = (1.292, 1.292, 0.3855)
ob_leaves.lineart.crease_threshold = 0.0
ob_leaves_001.location = (-1.281, -1.93, 5.013)
ob_leaves_001.rotation_euler = (-0.0338, -0.03593, -0.1144)
ob_leaves_001.scale = (0.4268, 0.4268, 0.4268)
ob_leaves_001.lineart.crease_threshold = 0.0
ob_leaves_002.location = (0.0, 0.0, 5.493)
ob_leaves_002.lineart.crease_threshold = 0.0

# ---- collection membership
col_collection.objects.link(ob_circle)
col_collection.objects.link(ob_leaves)
col_collection.objects.link(ob_leaves_001)
col_collection.objects.link(ob_leaves_002)

# ---- scene / render settings (as saved in the file)
scene.frame_start = 1; scene.frame_end = 250; scene.frame_set(1)
scene.render.engine = 'BLENDER_EEVEE_NEXT'
scene.cycles.use_denoising = False
scene.cycles.samples = 128
scene.cycles.sampling_pattern = 'TABULATED_SOBOL'
scene.cycles.use_adaptive_sampling = False
scene.cycles.use_light_tree = False
scene.view_settings.view_transform = 'Filmic'
bpy.context.view_layer.update()

# ---- added for rendering (the .blend has no active camera and no usable light): camera, sun
cam_auto = bpy.data.cameras.new('AutoCamera')
cam_auto.lens = 50.0
cam_auto.sensor_width = 36.0
cam_auto.clip_end = 1000.0
ob_auto_camera = bpy.data.objects.new('AutoCamera', cam_auto)
scene.collection.objects.link(ob_auto_camera)
ob_auto_camera.location = (9.44043, -12.3704, 11.1461)
ob_auto_camera.rotation_euler = (1.09748, -7.21219e-08, 0.694738)
scene.camera = ob_auto_camera
light_auto_sun = bpy.data.lights.new('AutoSun', 'SUN')
light_auto_sun.energy = 3.0
light_auto_sun.angle = 0.0523599
ob_auto_sun = bpy.data.objects.new('AutoSun', light_auto_sun)
scene.collection.objects.link(ob_auto_sun)
ob_auto_sun.rotation_euler = (0.872665, 0.174533, 0.523599)
bpy.context.view_layer.update()
